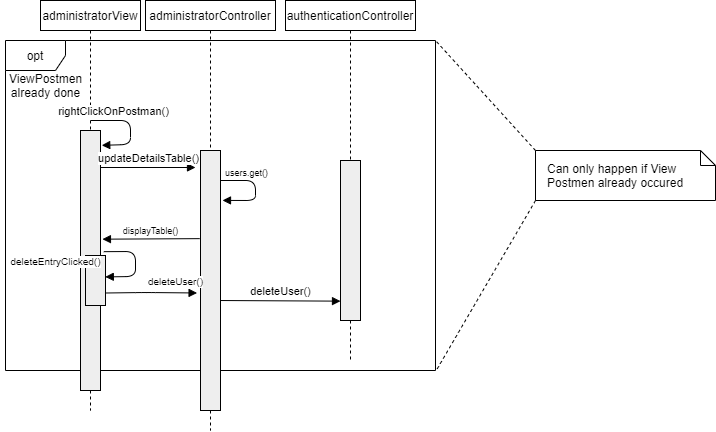

The diagram above was exported from draw.io. Its source (the exported page's mxGraphModel, read from the mxfile embedded in the PNG):
<mxGraphModel dx="1422" dy="745" grid="1" gridSize="10" guides="1" tooltips="1" connect="1" arrows="1" fold="1" page="1" pageScale="1" pageWidth="850" pageHeight="1100" math="0" shadow="0">
  <root>
    <mxCell id="0" />
    <mxCell id="1" parent="0" />
    <mxCell id="cDq5pWqvTfIauhXgTIVe-5" value="opt" style="shape=umlFrame;whiteSpace=wrap;html=1;" parent="1" vertex="1">
      <mxGeometry x="20" y="90" width="430" height="330" as="geometry" />
    </mxCell>
    <mxCell id="Qi8HrF6mY_pfpNBTO8mW-2" value="authenticationController" style="shape=rect;html=1;whiteSpace=wrap;align=center;" parent="1" vertex="1">
      <mxGeometry x="300" y="50" width="130" height="30" as="geometry" />
    </mxCell>
    <mxCell id="Qi8HrF6mY_pfpNBTO8mW-6" value="administratorView" style="shape=rect;html=1;whiteSpace=wrap;align=center;" parent="1" vertex="1">
      <mxGeometry x="55" y="50" width="100" height="30" as="geometry" />
    </mxCell>
    <mxCell id="Qi8HrF6mY_pfpNBTO8mW-7" value="" style="edgeStyle=none;html=1;dashed=1;endArrow=none;" parent="1" source="Qi8HrF6mY_pfpNBTO8mW-6" target="Qi8HrF6mY_pfpNBTO8mW-8" edge="1">
      <mxGeometry relative="1" as="geometry" />
    </mxCell>
    <mxCell id="Qi8HrF6mY_pfpNBTO8mW-8" value="" style="shape=rect;html=1;fillColor=#eeeeee;" parent="1" vertex="1">
      <mxGeometry x="95" y="180" width="20" height="260" as="geometry" />
    </mxCell>
    <mxCell id="Qi8HrF6mY_pfpNBTO8mW-11" value="" style="shape=rect;html=1;fillColor=#eeeeee;" parent="1" vertex="1">
      <mxGeometry x="355" y="210" width="20" height="160" as="geometry" />
    </mxCell>
    <mxCell id="Qi8HrF6mY_pfpNBTO8mW-12" value="" style="edgeStyle=none;html=1;dashed=1;endArrow=none;align=center;verticalAlign=bottom;exitX=0.5;exitY=1;" parent="1" source="Qi8HrF6mY_pfpNBTO8mW-2" target="Qi8HrF6mY_pfpNBTO8mW-11" edge="1">
      <mxGeometry x="1" relative="1" as="geometry">
        <mxPoint x="365" y="440" as="targetPoint" />
        <mxPoint x="365" y="80" as="sourcePoint" />
      </mxGeometry>
    </mxCell>
    <mxCell id="Qi8HrF6mY_pfpNBTO8mW-21" value="rightClickOnPostman()" style="html=1;verticalAlign=bottom;endArrow=block;entryX=1.062;entryY=0.057;entryDx=0;entryDy=0;entryPerimeter=0;" parent="1" target="Qi8HrF6mY_pfpNBTO8mW-8" edge="1">
      <mxGeometry x="-0.509" width="80" relative="1" as="geometry">
        <mxPoint x="105" y="170" as="sourcePoint" />
        <mxPoint x="114" y="259" as="targetPoint" />
        <Array as="points">
          <mxPoint x="145" y="170" />
          <mxPoint x="145" y="194" />
        </Array>
        <mxPoint as="offset" />
      </mxGeometry>
    </mxCell>
    <mxCell id="Qi8HrF6mY_pfpNBTO8mW-36" value="administratorController" style="shape=rect;html=1;whiteSpace=wrap;align=center;" parent="1" vertex="1">
      <mxGeometry x="160" y="50" width="130" height="30" as="geometry" />
    </mxCell>
    <mxCell id="Qi8HrF6mY_pfpNBTO8mW-37" value="" style="edgeStyle=none;html=1;dashed=1;endArrow=none;" parent="1" source="Qi8HrF6mY_pfpNBTO8mW-48" edge="1">
      <mxGeometry relative="1" as="geometry">
        <mxPoint x="225" y="480" as="targetPoint" />
      </mxGeometry>
    </mxCell>
    <mxCell id="Qi8HrF6mY_pfpNBTO8mW-47" value="updateDetailsTable()" style="html=1;verticalAlign=bottom;endArrow=block;" parent="1" edge="1">
      <mxGeometry width="80" relative="1" as="geometry">
        <mxPoint x="115" y="217" as="sourcePoint" />
        <mxPoint x="210" y="217" as="targetPoint" />
      </mxGeometry>
    </mxCell>
    <mxCell id="Qi8HrF6mY_pfpNBTO8mW-48" value="" style="shape=rect;html=1;fillColor=#eeeeee;" parent="1" vertex="1">
      <mxGeometry x="215" y="200" width="20" height="260" as="geometry" />
    </mxCell>
    <mxCell id="Qi8HrF6mY_pfpNBTO8mW-49" value="" style="edgeStyle=none;html=1;dashed=1;endArrow=none;" parent="1" source="Qi8HrF6mY_pfpNBTO8mW-36" target="Qi8HrF6mY_pfpNBTO8mW-48" edge="1">
      <mxGeometry relative="1" as="geometry">
        <mxPoint x="225" y="80" as="sourcePoint" />
        <mxPoint x="225" y="520" as="targetPoint" />
      </mxGeometry>
    </mxCell>
    <mxCell id="Qi8HrF6mY_pfpNBTO8mW-53" value="users.get()" style="html=1;verticalAlign=bottom;endArrow=block;fontSize=9;entryX=1.1;entryY=0.192;entryDx=0;entryDy=0;entryPerimeter=0;" parent="1" target="Qi8HrF6mY_pfpNBTO8mW-48" edge="1">
      <mxGeometry x="-0.4018" width="80" relative="1" as="geometry">
        <mxPoint x="235" y="230" as="sourcePoint" />
        <mxPoint x="351" y="230" as="targetPoint" />
        <mxPoint as="offset" />
        <Array as="points">
          <mxPoint x="270" y="230" />
          <mxPoint x="270" y="250" />
        </Array>
      </mxGeometry>
    </mxCell>
    <mxCell id="Qi8HrF6mY_pfpNBTO8mW-61" value="displayTable()" style="html=1;verticalAlign=bottom;endArrow=block;fontSize=9;exitX=-0.041;exitY=0.339;exitDx=0;exitDy=0;entryX=1.097;entryY=0.418;entryDx=0;entryDy=0;entryPerimeter=0;exitPerimeter=0;" parent="1" source="Qi8HrF6mY_pfpNBTO8mW-48" target="Qi8HrF6mY_pfpNBTO8mW-8" edge="1">
      <mxGeometry width="80" relative="1" as="geometry">
        <mxPoint x="140" y="510" as="sourcePoint" />
        <mxPoint x="120" y="313" as="targetPoint" />
      </mxGeometry>
    </mxCell>
    <mxCell id="cDq5pWqvTfIauhXgTIVe-6" value="&lt;span style=&quot;text-align: left ; white-space: normal&quot;&gt;ViewPostmen&lt;/span&gt;&lt;br&gt;already done" style="text;html=1;align=center;verticalAlign=middle;resizable=0;points=[];autosize=1;" parent="1" vertex="1">
      <mxGeometry x="15" y="120" width="90" height="30" as="geometry" />
    </mxCell>
    <mxCell id="cDq5pWqvTfIauhXgTIVe-7" value="Can only happen if View Postmen already occured" style="shape=note;size=15;align=left;spacingLeft=10;html=1;whiteSpace=wrap;" parent="1" vertex="1">
      <mxGeometry x="550" y="200" width="180" height="50" as="geometry" />
    </mxCell>
    <mxCell id="cDq5pWqvTfIauhXgTIVe-8" value="" style="edgeStyle=none;endArrow=none;exitX=0;exitY=1;dashed=1;html=1;entryX=1.004;entryY=0.995;entryDx=0;entryDy=0;entryPerimeter=0;exitDx=0;exitDy=0;exitPerimeter=0;" parent="1" source="cDq5pWqvTfIauhXgTIVe-7" target="cDq5pWqvTfIauhXgTIVe-5" edge="1">
      <mxGeometry x="1" relative="1" as="geometry">
        <mxPoint x="740" y="170" as="targetPoint" />
      </mxGeometry>
    </mxCell>
    <mxCell id="cDq5pWqvTfIauhXgTIVe-9" value="" style="edgeStyle=none;endArrow=none;exitX=0;exitY=0;dashed=1;html=1;entryX=1;entryY=0;entryDx=0;entryDy=0;entryPerimeter=0;exitDx=0;exitDy=0;exitPerimeter=0;" parent="1" source="cDq5pWqvTfIauhXgTIVe-7" target="cDq5pWqvTfIauhXgTIVe-5" edge="1">
      <mxGeometry x="1" relative="1" as="geometry">
        <mxPoint x="900" y="170" as="targetPoint" />
      </mxGeometry>
    </mxCell>
    <mxCell id="cDq5pWqvTfIauhXgTIVe-13" value="" style="endArrow=none;dashed=1;html=1;fontSize=9;exitX=0.5;exitY=1;exitDx=0;exitDy=0;" parent="1" source="Qi8HrF6mY_pfpNBTO8mW-8" edge="1">
      <mxGeometry width="50" height="50" relative="1" as="geometry">
        <mxPoint x="105" y="420" as="sourcePoint" />
        <mxPoint x="105" y="460" as="targetPoint" />
      </mxGeometry>
    </mxCell>
    <mxCell id="cDq5pWqvTfIauhXgTIVe-25" value="" style="edgeStyle=none;html=1;dashed=1;endArrow=none;align=center;verticalAlign=bottom;exitX=0.5;exitY=1;" parent="1" source="Qi8HrF6mY_pfpNBTO8mW-11" edge="1">
      <mxGeometry x="1" relative="1" as="geometry">
        <mxPoint x="365" y="410" as="targetPoint" />
        <mxPoint x="365" y="320" as="sourcePoint" />
      </mxGeometry>
    </mxCell>
    <mxCell id="cDq5pWqvTfIauhXgTIVe-32" value="" style="shape=rect;html=1;fillColor=#eeeeee;" parent="1" vertex="1">
      <mxGeometry x="100" y="305" width="20" height="50" as="geometry" />
    </mxCell>
    <mxCell id="cDq5pWqvTfIauhXgTIVe-33" value="deleteEntryClicked()" style="html=1;verticalAlign=bottom;endArrow=block;exitX=1.166;exitY=0.466;exitDx=0;exitDy=0;exitPerimeter=0;entryX=0.99;entryY=0.428;entryDx=0;entryDy=0;entryPerimeter=0;fontSize=10;" parent="1" source="Qi8HrF6mY_pfpNBTO8mW-8" target="cDq5pWqvTfIauhXgTIVe-32" edge="1">
      <mxGeometry x="1" y="-50" width="80" relative="1" as="geometry">
        <mxPoint x="330" y="350" as="sourcePoint" />
        <mxPoint x="410" y="350" as="targetPoint" />
        <Array as="points">
          <mxPoint x="150" y="301" />
          <mxPoint x="150" y="326" />
        </Array>
        <mxPoint x="-49" y="44" as="offset" />
      </mxGeometry>
    </mxCell>
    <mxCell id="cDq5pWqvTfIauhXgTIVe-34" value="deleteUser()" style="html=1;verticalAlign=bottom;endArrow=block;exitX=1;exitY=0.75;exitDx=0;exitDy=0;entryX=-0.171;entryY=0.548;entryDx=0;entryDy=0;entryPerimeter=0;fontSize=10;" parent="1" source="cDq5pWqvTfIauhXgTIVe-32" target="Qi8HrF6mY_pfpNBTO8mW-48" edge="1">
      <mxGeometry x="0.5283" y="2" width="80" relative="1" as="geometry">
        <mxPoint x="220" y="300" as="sourcePoint" />
        <mxPoint x="300" y="300" as="targetPoint" />
        <Array as="points">
          <mxPoint x="160" y="342" />
        </Array>
        <mxPoint as="offset" />
      </mxGeometry>
    </mxCell>
    <mxCell id="cDq5pWqvTfIauhXgTIVe-35" value="deleteUser()" style="html=1;verticalAlign=bottom;endArrow=block;exitX=1;exitY=0.577;exitDx=0;exitDy=0;entryX=0;entryY=0.879;entryDx=0;entryDy=0;entryPerimeter=0;exitPerimeter=0;" parent="1" source="Qi8HrF6mY_pfpNBTO8mW-48" target="Qi8HrF6mY_pfpNBTO8mW-11" edge="1">
      <mxGeometry width="80" relative="1" as="geometry">
        <mxPoint x="130" y="352.5" as="sourcePoint" />
        <mxPoint x="221.58000000000015" y="352.48000000000013" as="targetPoint" />
      </mxGeometry>
    </mxCell>
  </root>
</mxGraphModel>